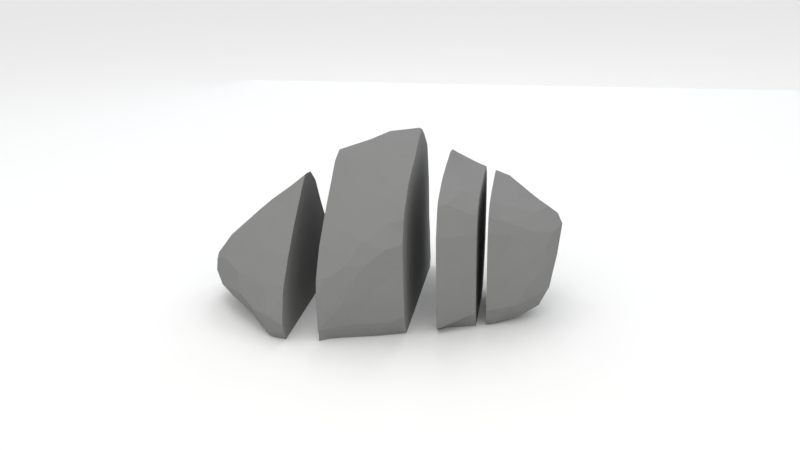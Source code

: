 # Source: untitled.blend  (saved by Blender 2.79.0; exported with 4.5.12 LTS)
import bpy
from mathutils import Matrix  # noqa: F401  (used for matrix-valued properties, if any)

bpy.ops.wm.read_factory_settings(use_empty=True)
scene = bpy.context.scene
scene.name = 'Scene'

# ---- collections
col_collection_1 = bpy.data.collections.new('Collection 1'); scene.collection.children.link(col_collection_1)

# ---- materials (node trees are filled in below, after node groups)
mat_material_001 = bpy.data.materials.new('Material.001')
mat_material_001.alpha_threshold = 0.0
mat_material_001.roughness = 0.5
mat_material_007 = bpy.data.materials.new('Material.007')
mat_material_007.alpha_threshold = 0.0
mat_material_007.roughness = 0.5
mat_material_004 = bpy.data.materials.new('Material.004')
mat_material_004.alpha_threshold = 0.0
mat_material_004.roughness = 0.5

# ---- material node trees
mat_material_001.use_nodes = True; mat_material_001.node_tree.nodes.clear()
_N = mat_material_001.node_tree.nodes; _L = mat_material_001.node_tree.links
n0 = _N.new('ShaderNodeOutputMaterial'); n0.name = 'Material Output'; n0.location = (300, 300)
n1 = _N.new('ShaderNodeBsdfDiffuse'); n1.name = 'Diffuse BSDF'; n1.location = (10, 300)
n1.inputs[0].default_value = (0.2116, 0.2116, 0.2116, 1.0)
_L.new(n1.outputs[0], n0.inputs[0])
n0.is_active_output = True
mat_material_007.use_nodes = True; mat_material_007.node_tree.nodes.clear()
_N = mat_material_007.node_tree.nodes; _L = mat_material_007.node_tree.links
n0 = _N.new('ShaderNodeOutputMaterial'); n0.name = 'Material Output'; n0.location = (300, 300)
n1 = _N.new('ShaderNodeBsdfDiffuse'); n1.name = 'Diffuse BSDF'; n1.location = (10, 300)
_L.new(n1.outputs[0], n0.inputs[0])
n0.is_active_output = True
mat_material_004.use_nodes = True; mat_material_004.node_tree.nodes.clear()
_N = mat_material_004.node_tree.nodes; _L = mat_material_004.node_tree.links
n0 = _N.new('ShaderNodeOutputMaterial'); n0.name = 'Material Output'; n0.location = (300, 300)
n1 = _N.new('ShaderNodeEmission'); n1.name = 'Emission'; n1.location = (10, 300)
n1.inputs[0].default_value = (0.8, 0.8, 0.8, 1.0)
n1.inputs[1].default_value = 4.0
_L.new(n1.outputs[0], n0.inputs[0])
n0.is_active_output = True

# ---- world
world_world = bpy.data.worlds.new('World'); scene.world = world_world
world_world.color = (1.0, 1.0, 1.0)
world_world.use_sun_shadow = False
world_world.sun_shadow_jitter_overblur = 0.0
world_world.cycles.sampling_method = 'MANUAL'

# ---- cameras
cam_camera = bpy.data.cameras.new('Camera')
cam_camera.clip_end = 100.0
cam_camera.lens = 35.0
cam_camera.sensor_width = 32.0
cam_camera.sensor_height = 18.0
cam_camera.display_size = 2.0
cam_camera.dof.focus_distance = 0.0

# ---- lights
light_area = bpy.data.lights.new('Area', 'AREA')
light_area.color = (0.9092, 1.0, 0.6103)
light_area.transmission_factor = 0.0
light_area.energy = 78.54
light_area.shadow_buffer_clip_start = 0.5
light_area.shadow_soft_size = 10.0
light_area.shadow_maximum_resolution = 0.006
light_area.use_absolute_resolution = True
light_area.size = 10.0
light_area.size_y = 0.1
light_area_001 = bpy.data.lights.new('Area.001', 'AREA')
light_area_001.color = (0.5134, 0.7658, 1.0)
light_area_001.transmission_factor = 0.0
light_area_001.energy = 78.54
light_area_001.shadow_buffer_clip_start = 0.5
light_area_001.shadow_soft_size = 10.0
light_area_001.shadow_maximum_resolution = 0.006
light_area_001.use_absolute_resolution = True
light_area_001.size = 10.0
light_area_001.size_y = 0.1

# ---- meshes
me_cube_003 = bpy.data.meshes.new('Cube.003')
me_cube_003.from_pydata([(-1.0, -1.0, -1.0), (-1.0, -1.0, 1.0), (-1.0, 1.0, -1.0), (-1.0, 1.0, 1.0), (1.0, -1.0, -1.0), (1.0, -1.0, 1.0), (1.0, 1.0, -1.0), (1.0, 1.0, 1.0)], [], [(0, 1, 3, 2), (2, 3, 7, 6), (6, 7, 5, 4), (4, 5, 1, 0), (2, 6, 4, 0), (7, 3, 1, 5)])
me_cube_003.use_remesh_preserve_volume = False
me_cube_003.use_remesh_preserve_attributes = False
me_cube_003.use_mirror_vertex_groups = False
me_cube_003.update()
me_cube_001 = bpy.data.meshes.new('Cube.001')
me_cube_001.from_pydata([(-1.0, -1.0, -1.0), (-1.0, -1.0, 1.0), (-1.0, 1.0, -1.0), (-1.0, 1.0, 1.0), (1.0, -1.0, -1.0), (1.0, -1.0, 1.0), (1.0, 1.0, -1.0), (1.0, 1.0, 1.0)], [], [(0, 1, 3, 2), (2, 3, 7, 6), (6, 7, 5, 4), (4, 5, 1, 0), (2, 6, 4, 0), (7, 3, 1, 5)])
me_cube_001.use_remesh_preserve_volume = False
me_cube_001.use_remesh_preserve_attributes = False
me_cube_001.use_mirror_vertex_groups = False
me_cube_001.update()
me_cube_002 = bpy.data.meshes.new('Cube.002')
me_cube_002.from_pydata([(-1.0, -1.0, -1.0), (-1.0, -1.0, 1.0), (-1.0, 1.0, -1.0), (-1.0, 1.0, 1.0), (1.0, -1.0, -1.0), (1.0, -1.0, 1.0), (1.0, 1.0, -1.0), (1.0, 1.0, 1.0)], [], [(0, 1, 3, 2), (2, 3, 7, 6), (6, 7, 5, 4), (4, 5, 1, 0), (2, 6, 4, 0), (7, 3, 1, 5)])
me_cube_002.use_remesh_preserve_volume = False
me_cube_002.use_remesh_preserve_attributes = False
me_cube_002.use_mirror_vertex_groups = False
me_cube_002.update()
me_icosphere = bpy.data.meshes.new('Icosphere')
me_icosphere.from_pydata([(0.007492, 0.1061, -0.3597), (-0.2794, -0.7254, -0.3736), (-0.3271, 0.9643, -0.4464), (0.7804, 0.6079, -0.3891), (0.2975, -0.6627, 0.4419), (-0.6521, -0.4111, 0.3029), (-0.694, 0.4035, 0.05694), (0.2671, 0.8877, 0.4701), (0.5083, -0.5239, -0.0574), (0.5895, 0.6721, 0.797), (0.3953, 0.8106, 0.1984), (0.9378, 0.5859, 0.6456), (1.366, -0.1596, 0.3191), (0.8175, 0.03077, -0.3074), (1.169, -0.2428, -0.1079), (0.6377, 0.8357, -0.09776), (0.7421, 0.7298, -0.2956), (0.2148, 0.5977, 0.9032), (0.7114, 0.6606, 0.2634), (0.4903, -0.5282, 0.6436), (0.363, -0.6023, 0.2639), (0.5933, -0.5289, 0.2887), (1.15, 0.05574, 0.6288), (0.8542, -0.4076, 0.2651), (1.028, -0.2809, 0.5616), (1.183, 0.3871, -0.05279), (1.474, 0.2979, 0.3242), (0.7013, -0.493, 0.4901), (1.307, 0.3084, 0.5417), (0.2311, -0.4102, 0.7399), (0.8646, -0.3547, -0.1442), (0.6404, -0.4515, -0.2206), (0.4615, 0.8374, -0.000603), (-0.8627, -0.4201, 0.1255), (1.377, -0.1507, 0.1626), (-0.6283, -0.244, 0.4522), (0.5626, 0.712, 0.5088), (0.0481, 0.1324, 1.014), (-0.4391, 0.9633, -0.2226), (-0.1718, -0.4271, 0.5515), (1.17, -0.1888, 0.5361), (0.02327, 0.9246, 0.3541), (-0.4738, 0.452, 0.3346), (0.3593, -0.3438, 0.7962), (0.5766, 0.109, 0.8787), (1.027, -0.2172, -0.2621), (0.2924, 0.5203, 1.006), (0.4966, -0.3775, 0.7712), (-1.083, -0.08907, -0.134), (0.9321, -0.0319, 0.6993), (-0.08195, -0.5935, -0.3125), (0.4321, -0.01454, 0.9083), (0.9707, 0.3541, 0.7112), (-0.5648, 0.6743, -0.3841), (-0.1211, -0.2907, 0.6993), (-0.6082, 0.4069, -0.3409), (-0.3927, 0.2603, -0.3506), (-0.2675, 0.8288, -0.4528), (1.191, 0.5538, 0.3612), (-0.7311, -0.2067, -0.2758), (-0.6717, 0.1984, 0.4277), (1.245, 0.4995, 0.531), (0.3293, -0.1587, 0.8855), (0.9748, -0.3263, 0.1271), (1.339, -0.04875, -0.1748), (-0.03012, 0.4419, 0.8632), (-0.4135, 0.7976, 0.05084), (1.485, 0.1047, 0.4261), (0.259, 0.2608, -0.378), (1.011, -0.02636, -0.2977), (0.7348, -0.4403, -0.01218), (0.2405, 0.4415, -0.4131), (-0.8282, 0.05538, 0.4453), (0.6591, 0.7186, 0.05223), (-0.03335, 0.597, -0.4363), (0.6676, 0.428, -0.3847), (-0.03356, -0.2127, 0.7988), (-0.608, -0.5997, 0.09516), (0.1872, 0.6567, -0.4596), (0.1569, 0.1469, -0.3612), (1.232, 0.2699, -0.1651), (1.225, -0.2397, 0.213), (-0.2948, -0.4401, 0.4664), (-0.2081, 0.7551, 0.403), (-0.4402, 0.6406, 0.1378), (0.3112, -0.196, -0.3189), (0.4102, 0.7679, 0.5543), (-0.2012, 1.038, -0.3356), (-1.136, 0.08848, -0.1341), (-1.048, -0.2635, -0.05945), (-1.121, 0.2756, -0.09754), (-0.7455, 0.6904, -0.3081), (-0.5729, 0.1021, 0.6417), (-0.8647, 0.3923, -0.2667), (0.06223, -0.3357, 0.7434), (-0.3757, 0.02919, 0.8047), (-0.2373, 0.4913, 0.6547), (0.8083, 0.6146, -0.01525), (0.1528, 0.9043, -0.4375), (0.5835, -0.0563, 0.846), (0.04981, 0.7152, 0.643), (0.2884, 0.8244, -0.4358), (0.5132, 0.745, 0.293), (0.4055, 0.6803, 0.8488), (0.1247, 0.4599, 0.9547), (-0.3568, 0.3782, 0.6376), (-0.4158, 0.6094, -0.3975), (0.7823, -0.2307, 0.7501), (-0.4788, 0.2727, 0.6095), (-0.1811, 0.6353, 0.5285), (0.3432, 0.7496, 0.697), (-0.1377, 0.8988, 0.3244), (-0.712, -0.007673, -0.2855), (-0.4587, 0.4447, -0.3677), (-0.3448, 0.5759, 0.3826), (0.6659, -0.4875, 0.1313), (-0.5358, -0.1732, 0.5548), (0.506, 0.7372, -0.395), (-0.01385, 0.314, -0.3869), (0.1112, 0.5057, -0.4254), (-0.1496, 0.1349, -0.3556), (0.5403, -0.02196, -0.3116), (-0.9635, 0.06849, 0.2906), (0.9006, 0.6016, 0.1243), (1.269, -0.2221, 0.06571), (1.352, -0.1332, -0.04138), (0.1742, 0.7801, 0.611), (0.06835, -0.4834, 0.6261), (-0.6465, 0.319, 0.2586), (-0.3061, 0.4469, -0.3854), (-0.4579, 0.7928, -0.422), (0.2002, 0.9436, -0.0561), (-0.6881, -0.6124, -0.08746), (0.4031, 0.7925, 0.382), (0.1651, -0.5379, -0.2856), (-0.2056, 0.7019, -0.4414), (1.205, -0.127, -0.232), (-1.166, 0.004525, 0.09491), (-0.0797, 1.011, 0.2208), (-0.5428, 0.9248, -0.3091), (-0.487, 0.8616, -0.07997), (-0.5437, 0.6726, -0.03904), (-0.4364, -0.6596, -0.3178), (0.7025, 0.02673, 0.8074), (0.3228, 0.6031, -0.4495), (-0.01898, 0.9978, -0.3704), (-0.7129, -0.5085, 0.1332), (-0.56, -0.01489, -0.3024), (-0.5439, 0.2585, -0.3313), (-1.007, 0.1889, -0.2171), (-0.6634, -0.5523, -0.2361), (-0.7595, 0.2541, -0.2961), (-0.5708, 0.5149, 0.05339), (-0.2526, 0.2675, -0.3654), (-0.6306, 0.7538, -0.1914), (0.4939, 0.3156, -0.3764), (0.8298, -0.3804, 0.6281), (0.2281, 0.07259, 0.9938), (-0.3388, -0.3705, -0.3229), (1.41, -0.01148, -0.03915), (0.04178, -0.4105, -0.3295), (0.384, 0.3626, 1.06), (-0.07756, 0.3055, 0.9249), (0.2159, 0.9282, 0.3106), (0.01473, -0.6992, 0.3111), (0.1312, 0.317, -0.3888), (0.4987, 0.4982, 0.9431), (-0.1057, -0.6992, 0.2254), (-0.003303, 0.5744, 0.7657), (0.5925, -0.2139, 0.8104), (-0.6266, 0.8118, -0.3534), (-0.2979, 1.042, -0.1329), (-0.1802, -0.4833, -0.3596), (-0.2737, 0.3513, 0.7613), (-0.2224, 1.035, 0.05794), (-0.9246, 0.3035, 0.01815), (-0.3931, -0.2501, 0.5793), (-0.002214, -0.5569, 0.5254), (0.7871, 0.692, -0.171), (-0.4494, 0.1558, 0.7303), (1.163, 0.3066, 0.6321), (-1.125, -0.1367, 0.09552), (-0.5868, 0.4259, 0.1789), (0.5837, 0.8347, -0.2533), (0.0364, -0.6988, 0.1626), (0.538, 0.4986, -0.4146), (0.6469, -0.1407, -0.2989), (-0.7725, -0.4168, -0.2086), (0.3885, 0.9136, -0.2089), (0.3432, -0.5813, 0.01374), (-1.027, -0.2551, 0.1683), (-0.6879, -0.03971, 0.5681), (1.32, 0.4479, 0.3125), (0.6738, -0.4265, 0.7077), (1.456, -0.01378, 0.2296), (0.168, 0.2849, 1.045), (0.05123, 0.7143, -0.4678), (-0.8805, -0.2546, 0.3008), (0.6461, -0.313, -0.3018), (1.174, 0.05131, -0.2725), (0.9945, 0.5919, 0.2656), (-0.7926, 0.5965, -0.1979), (1.004, -0.298, -0.1225), (0.1929, -0.05076, -0.3325), (1.45, 0.2468, 0.4614), (0.9514, 0.1063, -0.2897), (0.05374, -0.05988, -0.3338), (-0.7254, 0.5257, -0.3288), (1.102, -0.2746, 0.04961), (0.9742, 0.6096, 0.4382), (-0.2637, -0.7188, 0.003154), (0.3661, -0.4826, 0.6944), (0.2775, -0.4281, -0.3054), (-0.9982, -0.1217, 0.298), (0.05457, -0.6259, -0.1502), (-0.7723, -0.1689, 0.4541), (0.1328, -0.1142, 0.9073), (0.5999, 0.6866, 0.6497), (0.01551, 0.7976, 0.5059), (0.8946, -0.1377, -0.3005), (-0.009233, -0.6911, 0.02269), (-0.327, 0.2182, 0.8126), (0.493, 0.166, -0.3469), (0.3121, 0.8995, 0.06647), (0.8407, -0.2604, -0.2999), (0.5986, 0.3581, 0.8954), (-0.1992, 0.2627, 0.8805), (0.2989, -0.5637, -0.1511), (1.329, 0.3611, 0.1286), (1.459, 0.1583, 0.1879), (-0.4649, -0.3485, 0.4515), (1.032, -0.148, 0.6384), (-0.123, -0.3372, -0.3358), (0.2969, -0.5671, 0.594), (-0.8256, -0.4977, -0.01754), (0.2728, -0.04319, 0.9353), (-1.136, 0.2017, 0.01495), (-0.1156, -0.01251, 0.9245), (-0.2465, -0.3014, 0.6213), (0.6513, 0.5387, 0.8362), (0.4861, -0.2704, -0.3059), (-0.3971, -0.5487, 0.2971), (-0.359, -0.1142, 0.708), (-0.04918, 1.021, 0.04419), (-0.245, -0.6913, 0.1774), (1.127, -0.2615, 0.4463), (-0.6778, 0.5976, -0.1176), (-0.3533, 0.4727, 0.507), (-0.1889, 0.1233, 0.9311), (-0.3893, 0.06337, -0.3288), (0.2241, -0.2568, 0.8359), (0.9245, 0.1224, 0.7099), (-0.5618, 0.2962, 0.438), (0.3318, 0.06515, -0.338), (0.6467, 0.2564, -0.3557), (-0.536, -0.7389, -0.07742), (1.048, 0.3925, -0.1534), (0.3889, 0.1804, 1.007), (1.345, 0.1915, -0.06106), (-0.283, 0.9218, 0.1563), (0.2704, 0.9087, -0.3269), (0.1871, -0.6329, 0.09583), (-0.01752, 1.032, -0.1185), (1.413, 0.1603, 0.05779), (0.4978, -0.5464, 0.1016), (-0.607, -0.4477, -0.3217), (0.7403, 0.2665, 0.7964), (-0.6439, 0.1108, -0.3006), (0.8243, 0.5319, 0.753), (1.374, 0.1167, 0.5552), (-0.1159, -0.6939, -0.08825), (1.311, 0.1115, -0.2035), (1.146, 0.4955, 0.1143), (0.838, 0.4551, -0.2759), (0.928, -0.2427, 0.6738), (-0.3963, -0.6809, 0.1467), (0.3703, 0.3788, -0.3996), (0.8558, 0.2894, -0.2864), (0.916, -0.3822, 0.483), (-0.1572, -0.5783, 0.4159), (0.8465, -0.386, 0.05594), (-0.1149, 0.4786, -0.4088), (-0.5645, -0.6595, -0.2588), (0.1242, -0.6366, 0.4706), (0.9092, 0.4922, -0.1316), (-0.1584, -0.1521, 0.7909), (-0.4427, -0.2233, -0.3021), (1.303, -0.0423, 0.5547), (1.424, -0.07845, 0.4204), (-0.3235, 0.6981, 0.2722), (0.1513, -0.6845, 0.3193), (-0.2206, -0.7009, -0.1929), (0.1112, -0.2135, -0.322), (1.281, -0.1823, 0.452), (-0.2489, -0.05308, 0.8318), (0.1965, 0.6819, 0.7699), (1.089, 0.2418, -0.2382), (0.1635, 0.9621, 0.1413), (0.9782, 0.5287, 0.01818), (1.102, 0.5953, 0.5741), (0.4874, -0.5803, 0.4776), (0.1252, 0.9887, -0.2215), (-0.9473, 0.4187, -0.1235), (0.4155, -0.461, -0.2651), (0.8159, 0.629, 0.5565), (-0.5488, -0.03594, 0.6645), (-0.8258, 0.228, 0.188), (-0.3981, -0.7533, -0.1631), (-0.923, -0.3597, -0.1153), (-1.032, 0.1388, 0.1663), (-0.2533, -0.1432, -0.3176), (-0.1585, 0.4073, 0.8139), (1.067, -0.2931, 0.2913), (-0.0857, -0.06861, -0.3329), (-0.09574, 0.8755, -0.4631), (-0.9431, 0.02224, -0.2374), (-1.181, -0.02192, -0.04228), (1.072, 0.4941, 0.6713), (0.7283, 0.6434, 0.6998), (-0.9439, -0.1582, -0.2096)], [], [(273, 3, 16), (70, 8, 31), (300, 4, 20), (300, 20, 21), (300, 233, 4), (304, 18, 36), (258, 159, 271), (307, 210, 255), (241, 230, 5), (303, 8, 227), (267, 151, 148), (148, 249, 147), (127, 177, 283), (62, 43, 47), (187, 319, 59), (264, 8, 70), (291, 270, 210), (286, 249, 310), (265, 158, 142), (227, 214, 134), (307, 1, 291), (265, 286, 158), (177, 127, 39), (286, 265, 59), (264, 21, 20), (264, 20, 189), (189, 261, 227), (283, 4, 233), (184, 290, 164), (4, 290, 20), (286, 310, 158), (232, 158, 310), (147, 267, 148), (8, 189, 227), (59, 265, 187), (270, 220, 210), (275, 244, 241), (172, 158, 232), (184, 220, 261), (172, 142, 158), (303, 227, 134), (169, 62, 47), (172, 1, 142), (261, 220, 214), (303, 31, 8), (248, 221, 95), (290, 184, 261), (261, 20, 290), (282, 265, 142), (261, 189, 20), (92, 305, 95), (275, 255, 210), (282, 150, 265), (8, 264, 189), (77, 132, 255), (307, 291, 210), (220, 270, 214), (270, 291, 214), (261, 214, 227), (118, 0, 120), (120, 310, 249), (148, 55, 113), (56, 148, 113), (153, 56, 113), (129, 281, 153), (147, 249, 286), (129, 135, 281), (147, 286, 59), (119, 118, 281), (150, 187, 265), (314, 2, 87), (187, 150, 132), (60, 128, 306), (118, 120, 153), (113, 129, 153), (55, 207, 113), (207, 55, 151), (140, 259, 171), (106, 130, 135), (316, 88, 315), (150, 282, 132), (60, 92, 108), (114, 84, 42), (147, 112, 267), (148, 56, 249), (56, 153, 249), (120, 249, 153), (302, 6, 246), (41, 218, 7), (118, 153, 281), (302, 175, 6), (55, 148, 151), (112, 147, 59), (309, 122, 306), (181, 190, 213), (239, 9, 166), (167, 210, 220), (236, 88, 316), (81, 34, 12), (61, 192, 58), (243, 138, 297), (233, 19, 211), (192, 61, 28), (247, 42, 105), (94, 127, 29), (98, 145, 301), (53, 130, 106), (170, 91, 139), (67, 287, 288), (101, 196, 98), (45, 136, 14), (236, 137, 309), (182, 6, 128), (296, 199, 69), (293, 288, 287), (298, 25, 256), (30, 70, 31), (126, 218, 100), (250, 94, 29), (32, 223, 10), (128, 252, 42), (195, 162, 37), (297, 223, 131), (254, 155, 185), (117, 183, 16), (230, 35, 5), (242, 238, 285), (37, 237, 216), (315, 59, 319), (122, 137, 213), (209, 11, 299), (219, 224, 13), (67, 269, 287), (197, 5, 215), (221, 179, 95), (201, 91, 93), (71, 119, 144), (71, 276, 165), (125, 159, 34), (36, 102, 86), (161, 257, 225), (217, 9, 318), (74, 281, 135), (207, 53, 106), (239, 268, 9), (119, 165, 118), (224, 45, 30), (244, 275, 210), (167, 220, 184), (97, 178, 15), (268, 239, 266), (42, 182, 128), (50, 1, 172), (259, 66, 84), (78, 144, 119), (281, 74, 119), (217, 103, 9), (136, 69, 199), (200, 123, 18), (203, 0, 79), (38, 2, 139), (206, 313, 0), (70, 280, 23), (224, 198, 186), (92, 179, 108), (182, 42, 152), (117, 101, 188), (191, 305, 92), (240, 85, 121), (313, 232, 310), (29, 211, 43), (314, 135, 57), (105, 108, 173), (44, 257, 51), (19, 233, 300), (313, 310, 120), (268, 11, 318), (285, 54, 76), (96, 247, 105), (60, 72, 92), (228, 26, 229), (155, 276, 185), (203, 85, 292), (40, 24, 293), (250, 216, 94), (207, 151, 93), (49, 107, 231), (166, 161, 225), (298, 284, 97), (141, 66, 140), (262, 301, 145), (141, 246, 152), (197, 33, 5), (203, 206, 0), (70, 115, 264), (52, 268, 266), (293, 24, 245), (61, 317, 180), (136, 271, 64), (268, 318, 9), (237, 248, 95), (273, 284, 256), (154, 91, 201), (319, 48, 315), (211, 19, 43), (262, 243, 297), (223, 297, 10), (209, 299, 58), (191, 215, 116), (237, 95, 294), (251, 49, 22), (314, 196, 135), (106, 129, 113), (13, 205, 69), (273, 277, 75), (49, 143, 107), (109, 83, 114), (217, 318, 304), (48, 316, 315), (83, 289, 114), (41, 138, 111), (273, 75, 3), (287, 40, 293), (81, 12, 245), (102, 18, 73), (216, 250, 62), (45, 202, 30), (106, 135, 129), (169, 107, 99), (54, 94, 76), (82, 230, 241), (110, 100, 295), (16, 178, 273), (11, 317, 299), (194, 67, 288), (79, 0, 118), (234, 187, 132), (242, 176, 238), (51, 62, 169), (126, 110, 7), (103, 17, 46), (15, 73, 97), (119, 71, 165), (193, 47, 19), (279, 283, 177), (295, 168, 17), (103, 46, 166), (313, 292, 232), (35, 215, 5), (117, 185, 144), (102, 73, 10), (35, 230, 116), (174, 171, 259), (117, 16, 3), (77, 5, 146), (77, 241, 5), (276, 68, 165), (255, 132, 282), (235, 62, 51), (193, 19, 27), (193, 169, 47), (157, 235, 51), (57, 2, 314), (156, 278, 24), (28, 269, 204), (181, 89, 190), (181, 137, 316), (217, 86, 110), (23, 63, 312), (67, 229, 26), (39, 279, 177), (252, 108, 42), (179, 221, 108), (110, 126, 100), (315, 112, 59), (171, 174, 262), (139, 130, 170), (217, 110, 103), (44, 266, 225), (28, 180, 22), (83, 111, 259), (28, 204, 26), (296, 271, 199), (186, 121, 13), (263, 159, 258), (175, 90, 236), (185, 75, 254), (125, 14, 64), (180, 317, 52), (139, 2, 130), (67, 204, 269), (160, 172, 232), (50, 172, 160), (52, 266, 251), (122, 213, 72), (103, 166, 9), (231, 274, 24), (154, 141, 140), (122, 72, 306), (96, 105, 173), (197, 215, 213), (315, 149, 151), (131, 301, 262), (101, 78, 196), (123, 97, 18), (84, 141, 152), (49, 231, 22), (194, 229, 67), (176, 230, 238), (165, 79, 118), (209, 304, 11), (233, 127, 283), (74, 196, 119), (302, 149, 90), (94, 216, 76), (141, 154, 246), (221, 226, 311), (96, 109, 114), (87, 145, 314), (46, 195, 161), (166, 46, 161), (231, 287, 22), (101, 144, 78), (30, 202, 63), (44, 225, 257), (271, 80, 258), (234, 132, 77), (111, 83, 218), (33, 234, 77), (314, 98, 196), (234, 33, 89), (21, 115, 23), (6, 182, 152), (109, 96, 168), (193, 107, 169), (315, 267, 112), (72, 213, 215), (252, 128, 60), (302, 201, 93), (175, 306, 6), (247, 96, 114), (279, 167, 164), (194, 34, 159), (27, 21, 23), (142, 307, 282), (173, 221, 311), (155, 254, 222), (206, 203, 292), (296, 80, 271), (30, 63, 280), (257, 195, 157), (212, 85, 240), (90, 149, 88), (217, 36, 86), (198, 30, 31), (72, 215, 191), (38, 154, 140), (260, 98, 301), (58, 272, 200), (194, 12, 34), (54, 39, 127), (30, 280, 70), (136, 45, 69), (28, 61, 180), (138, 243, 174), (72, 60, 306), (318, 11, 304), (14, 136, 64), (243, 262, 174), (216, 235, 157), (117, 144, 101), (110, 295, 103), (54, 238, 39), (80, 25, 258), (77, 275, 241), (276, 155, 222), (226, 162, 311), (7, 163, 41), (195, 46, 104), (191, 92, 72), (285, 76, 237), (284, 273, 97), (256, 277, 273), (133, 10, 7), (293, 245, 12), (280, 63, 23), (192, 28, 26), (170, 207, 91), (216, 237, 76), (69, 219, 13), (81, 124, 34), (89, 319, 308), (125, 124, 14), (32, 15, 188), (226, 221, 248), (46, 17, 104), (82, 241, 279), (204, 67, 26), (81, 312, 63), (50, 160, 134), (28, 22, 269), (242, 285, 294), (297, 163, 10), (137, 181, 213), (228, 229, 263), (221, 173, 108), (156, 274, 107), (179, 92, 95), (192, 228, 272), (208, 124, 81), (178, 97, 273), (61, 299, 317), (89, 48, 319), (143, 44, 99), (19, 300, 27), (73, 18, 97), (180, 251, 22), (279, 164, 283), (257, 161, 195), (175, 236, 309), (162, 226, 248), (216, 62, 235), (303, 240, 198), (167, 184, 164), (277, 205, 13), (6, 152, 246), (236, 316, 137), (277, 296, 205), (278, 312, 245), (289, 83, 259), (259, 111, 138), (278, 156, 27), (11, 268, 317), (104, 17, 168), (296, 277, 256), (183, 15, 16), (98, 314, 145), (308, 187, 234), (290, 283, 164), (279, 241, 244), (44, 143, 266), (183, 117, 188), (188, 260, 301), (159, 64, 271), (228, 263, 258), (284, 298, 256), (255, 282, 307), (230, 82, 238), (115, 21, 264), (88, 149, 315), (63, 208, 81), (287, 269, 22), (0, 313, 120), (195, 104, 162), (50, 214, 291), (196, 74, 135), (97, 123, 298), (125, 64, 159), (84, 289, 259), (110, 86, 7), (228, 258, 25), (277, 254, 75), (104, 65, 162), (198, 224, 30), (276, 71, 144), (171, 262, 87), (38, 140, 171), (117, 3, 185), (47, 43, 19), (180, 52, 251), (230, 176, 116), (203, 79, 253), (208, 202, 14), (209, 200, 18), (79, 68, 253), (121, 85, 253), (212, 160, 292), (133, 86, 102), (107, 143, 99), (2, 57, 130), (279, 244, 167), (175, 309, 306), (305, 191, 116), (207, 93, 91), (131, 32, 188), (278, 245, 24), (194, 288, 12), (223, 32, 131), (49, 251, 143), (190, 197, 213), (170, 53, 207), (167, 244, 210), (109, 100, 218), (285, 238, 54), (156, 24, 274), (185, 276, 144), (89, 316, 48), (85, 203, 253), (121, 186, 240), (27, 300, 21), (136, 199, 271), (192, 272, 58), (254, 13, 121), (212, 134, 160), (100, 168, 295), (228, 192, 26), (208, 63, 202), (61, 58, 299), (277, 13, 254), (250, 29, 43), (246, 154, 201), (124, 125, 34), (68, 79, 165), (52, 317, 268), (228, 25, 272), (222, 254, 121), (256, 25, 80), (80, 296, 256), (96, 311, 168), (142, 1, 307), (77, 255, 275), (45, 14, 202), (242, 294, 95), (163, 7, 10), (99, 51, 169), (294, 285, 237), (122, 309, 137), (107, 274, 231), (50, 291, 1), (154, 139, 91), (102, 36, 18), (290, 4, 283), (292, 160, 232), (181, 316, 89), (304, 209, 18), (109, 168, 100), (33, 146, 5), (143, 251, 266), (289, 84, 114), (98, 260, 101), (219, 69, 45), (15, 183, 188), (10, 133, 102), (288, 293, 12), (66, 141, 84), (209, 58, 200), (27, 23, 278), (146, 33, 77), (32, 10, 73), (222, 253, 276), (236, 90, 88), (103, 295, 17), (36, 217, 304), (96, 173, 311), (66, 259, 140), (253, 222, 121), (198, 240, 186), (185, 3, 75), (93, 151, 149), (104, 168, 65), (297, 131, 262), (82, 39, 238), (224, 186, 13), (159, 263, 229), (42, 247, 114), (82, 279, 39), (106, 113, 207), (86, 133, 7), (128, 6, 306), (131, 188, 301), (233, 211, 29), (242, 116, 176), (197, 190, 33), (229, 194, 159), (15, 32, 73), (303, 212, 240), (145, 87, 262), (242, 305, 116), (257, 157, 51), (233, 29, 127), (41, 297, 138), (175, 302, 90), (108, 105, 42), (166, 225, 239), (225, 266, 239), (178, 16, 15), (224, 219, 45), (296, 69, 205), (38, 87, 2), (215, 35, 116), (190, 89, 33), (313, 206, 292), (259, 138, 174), (298, 272, 25), (218, 126, 7), (38, 171, 87), (278, 23, 312), (315, 151, 267), (65, 168, 311), (170, 130, 53), (37, 248, 237), (57, 135, 130), (242, 95, 305), (187, 308, 319), (81, 245, 312), (260, 188, 101), (84, 152, 42), (246, 201, 302), (208, 14, 124), (303, 198, 31), (51, 99, 44), (218, 41, 111), (272, 298, 200), (115, 70, 23), (108, 252, 60), (134, 212, 303), (37, 157, 195), (123, 200, 298), (231, 24, 40), (156, 193, 27), (54, 127, 94), (50, 134, 214), (38, 139, 154), (196, 78, 119), (109, 218, 83), (162, 65, 311), (302, 93, 149), (163, 297, 41), (231, 40, 287), (68, 276, 253), (89, 308, 234), (212, 292, 85), (37, 216, 157), (250, 43, 62), (156, 107, 193), (37, 162, 248)])
me_icosphere.materials.append(mat_material_001)
me_icosphere.use_remesh_preserve_volume = False
me_icosphere.use_remesh_preserve_attributes = False
me_icosphere.use_mirror_vertex_groups = False
me_icosphere.update()
me_plane = bpy.data.meshes.new('Plane')
me_plane.from_pydata([(-1.0, -1.0, 0.0), (1.0, -1.0, 0.0), (-1.0, 1.0, 0.0), (1.0, 1.0, 0.0)], [], [(0, 1, 3, 2)])
me_plane.materials.append(mat_material_007)
me_plane.use_remesh_preserve_volume = False
me_plane.use_remesh_preserve_attributes = False
me_plane.use_mirror_vertex_groups = False
me_plane.update()
me_plane_001 = bpy.data.meshes.new('Plane.001')
me_plane_001.from_pydata([(-1.0, -1.0, 0.0), (1.0, -1.0, 0.0), (-1.0, 1.0, 0.0), (1.0, 1.0, 0.0)], [], [(0, 1, 3, 2)])
me_plane_001.materials.append(mat_material_004)
me_plane_001.use_remesh_preserve_volume = False
me_plane_001.use_remesh_preserve_attributes = False
me_plane_001.use_mirror_vertex_groups = False
me_plane_001.update()
me_plane_002 = bpy.data.meshes.new('Plane.002')
me_plane_002.from_pydata([(-1.0, -1.0, 0.0), (1.0, -1.0, 0.0), (-1.0, 1.0, 0.0), (1.0, 1.0, 0.0)], [], [(0, 1, 3, 2)])
me_plane_002.materials.append(mat_material_004)
me_plane_002.use_remesh_preserve_volume = False
me_plane_002.use_remesh_preserve_attributes = False
me_plane_002.use_mirror_vertex_groups = False
me_plane_002.update()
me_plane_003 = bpy.data.meshes.new('Plane.003')
me_plane_003.from_pydata([(-1.0, -1.0, 0.0), (1.0, -1.0, 0.0), (-1.0, 1.0, 0.0), (1.0, 1.0, 0.0)], [], [(0, 1, 3, 2)])
me_plane_003.materials.append(mat_material_004)
me_plane_003.use_remesh_preserve_volume = False
me_plane_003.use_remesh_preserve_attributes = False
me_plane_003.use_mirror_vertex_groups = False
me_plane_003.update()

# ---- objects
ob_camera = bpy.data.objects.new('Camera', cam_camera)
ob_cube_002 = bpy.data.objects.new('Cube.002', me_cube_003)
ob_cube = bpy.data.objects.new('Cube', me_cube_001)
ob_cube_001 = bpy.data.objects.new('Cube.001', me_cube_002)
ob_icosphere = bpy.data.objects.new('Icosphere', me_icosphere)
ob_area = bpy.data.objects.new('Area', light_area)
ob_area_001 = bpy.data.objects.new('Area.001', light_area_001)
ob_plane = bpy.data.objects.new('Plane', me_plane)
ob_plane_001 = bpy.data.objects.new('Plane.001', me_plane_001)
ob_plane_002 = bpy.data.objects.new('Plane.002', me_plane_002)
ob_plane_003 = bpy.data.objects.new('Plane.003', me_plane_003)

# ---- transforms, parenting, visibility, modifiers, constraints
ob_camera.location = (1.309, -6.135, 2.514)
ob_camera.rotation_euler = (1.242, 0.00826, 0.1627)
ob_camera.scale = (1.0, 1.0, 1.0)
ob_camera.lineart.crease_threshold = 0.0
ob_cube_002.location = (0.9261, 0.4755, 0.5985)
ob_cube_002.scale = (-0.03716, 1.0, 1.0)
ob_cube_002.hide_render = True
ob_cube_002.visible_camera = False
ob_cube_002.visible_diffuse = False
ob_cube_002.visible_glossy = False
ob_cube_002.visible_transmission = False
ob_cube_002.visible_shadow = False
ob_cube_002.display_type = 'BOUNDS'
ob_cube_002.lineart.crease_threshold = 0.0
ob_cube.location = (0.5105, 0.25, 0.5008)
ob_cube.scale = (-0.11, 1.0, 1.0)
ob_cube.hide_render = True
ob_cube.visible_camera = False
ob_cube.visible_diffuse = False
ob_cube.visible_glossy = False
ob_cube.visible_transmission = False
ob_cube.visible_shadow = False
ob_cube.display_type = 'BOUNDS'
ob_cube.lineart.crease_threshold = 0.0
ob_cube_001.location = (-0.3153, 0.06109, 0.4037)
ob_cube_001.scale = (-0.1211, 1.0, 1.0)
ob_cube_001.hide_render = True
ob_cube_001.visible_camera = False
ob_cube_001.visible_diffuse = False
ob_cube_001.visible_glossy = False
ob_cube_001.visible_transmission = False
ob_cube_001.visible_shadow = False
ob_cube_001.display_type = 'BOUNDS'
ob_cube_001.lineart.crease_threshold = 0.0
ob_icosphere.location = (0.0, 0.0, 0.0)
ob_icosphere.lineart.crease_threshold = 0.0
_m = ob_icosphere.modifiers.new('BTool_Cube.001', 'BOOLEAN')
_m.object = ob_cube_001
_m.solver = 'FAST'
_m = ob_icosphere.modifiers.new('BTool_Cube', 'BOOLEAN')
_m.object = ob_cube
_m.solver = 'FAST'
_m = ob_icosphere.modifiers.new('BTool_Cube.002', 'BOOLEAN')
_m.object = ob_cube_002
_m.solver = 'FAST'
ob_area.location = (0.684, -7.142, 3.102)
ob_area.rotation_euler = (1.201, -0.0, 0.0)
ob_area.lineart.crease_threshold = 0.0
ob_area_001.location = (0.684, 8.483, 3.102)
ob_area_001.rotation_euler = (-1.122, -0.0, 0.0)
ob_area_001.lineart.crease_threshold = 0.0
ob_plane.location = (0.0, 0.0, -0.2762)
ob_plane.scale = (5000.0, 5000.0, 5000.0)
ob_plane.lineart.crease_threshold = 0.0
ob_plane_001.location = (-3.639, 0.0, 14.57)
ob_plane_001.rotation_euler = (0.0, -0.4746, 0.0)
ob_plane_001.scale = (2.827, 2.827, 2.827)
ob_plane_001.lineart.crease_threshold = 0.0
ob_plane_002.location = (0.7795, 6.912, 13.25)
ob_plane_002.rotation_euler = (0.0, -0.4746, -1.484)
ob_plane_002.scale = (2.827, 2.827, 2.827)
ob_plane_002.lineart.crease_threshold = 0.0
ob_plane_003.location = (0.7795, -6.135, 13.25)
ob_plane_003.rotation_euler = (0.0, -0.4746, 1.658)
ob_plane_003.scale = (2.827, 2.827, 2.827)
ob_plane_003.lineart.crease_threshold = 0.0

# ---- collection membership
col_collection_1.objects.link(ob_camera)
col_collection_1.objects.link(ob_cube_002)
col_collection_1.objects.link(ob_cube)
col_collection_1.objects.link(ob_cube_001)
col_collection_1.objects.link(ob_icosphere)
col_collection_1.objects.link(ob_area)
col_collection_1.objects.link(ob_area_001)
col_collection_1.objects.link(ob_plane)
col_collection_1.objects.link(ob_plane_001)
col_collection_1.objects.link(ob_plane_002)
col_collection_1.objects.link(ob_plane_003)

# ---- scene / render settings (as saved in the file)
scene.camera = ob_camera
scene.frame_start = 1; scene.frame_end = 210; scene.frame_set(201)
scene.render.engine = 'CYCLES'
scene.render.resolution_percentage = 50
scene.render.dither_intensity = 0.0
scene.cycles.use_denoising = False
scene.cycles.samples = 128
scene.cycles.sampling_pattern = 'TABULATED_SOBOL'
scene.cycles.use_adaptive_sampling = False
scene.cycles.use_light_tree = False
scene.cycles.blur_glossy = 0.0
scene.cycles.sample_clamp_indirect = 0.0
scene.view_settings.view_transform = 'Standard'
bpy.context.view_layer.update()
